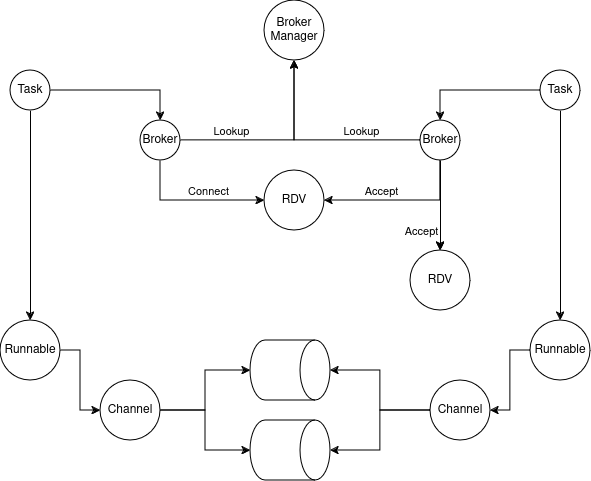

The diagram above was exported from draw.io. Its source (the exported page's mxGraphModel, read from the mxfile embedded in the PNG):
<mxGraphModel dx="1434" dy="795" grid="1" gridSize="10" guides="1" tooltips="1" connect="1" arrows="1" fold="1" page="1" pageScale="1" pageWidth="827" pageHeight="1169" math="0" shadow="0">
  <root>
    <mxCell id="0" />
    <mxCell id="1" parent="0" />
    <mxCell id="0z5W0IuxsC_Ab-iWE6S1-3" value="" style="edgeStyle=orthogonalEdgeStyle;rounded=0;orthogonalLoop=1;jettySize=auto;html=1;" edge="1" parent="1" source="0z5W0IuxsC_Ab-iWE6S1-1" target="0z5W0IuxsC_Ab-iWE6S1-2">
      <mxGeometry relative="1" as="geometry" />
    </mxCell>
    <mxCell id="0z5W0IuxsC_Ab-iWE6S1-12" value="" style="edgeStyle=orthogonalEdgeStyle;rounded=0;orthogonalLoop=1;jettySize=auto;html=1;" edge="1" parent="1" source="0z5W0IuxsC_Ab-iWE6S1-1" target="0z5W0IuxsC_Ab-iWE6S1-11">
      <mxGeometry relative="1" as="geometry" />
    </mxCell>
    <mxCell id="0z5W0IuxsC_Ab-iWE6S1-1" value="Task" style="ellipse;whiteSpace=wrap;html=1;aspect=fixed;" vertex="1" parent="1">
      <mxGeometry x="130" y="90" width="40" height="40" as="geometry" />
    </mxCell>
    <mxCell id="0z5W0IuxsC_Ab-iWE6S1-9" value="" style="edgeStyle=orthogonalEdgeStyle;rounded=0;orthogonalLoop=1;jettySize=auto;html=1;" edge="1" parent="1" source="0z5W0IuxsC_Ab-iWE6S1-2" target="0z5W0IuxsC_Ab-iWE6S1-8">
      <mxGeometry relative="1" as="geometry" />
    </mxCell>
    <mxCell id="0z5W0IuxsC_Ab-iWE6S1-16" value="" style="edgeStyle=orthogonalEdgeStyle;rounded=0;orthogonalLoop=1;jettySize=auto;html=1;" edge="1" parent="1" source="0z5W0IuxsC_Ab-iWE6S1-2" target="0z5W0IuxsC_Ab-iWE6S1-15">
      <mxGeometry relative="1" as="geometry">
        <Array as="points">
          <mxPoint x="280" y="220" />
        </Array>
      </mxGeometry>
    </mxCell>
    <mxCell id="0z5W0IuxsC_Ab-iWE6S1-25" value="Connect" style="edgeLabel;html=1;align=center;verticalAlign=middle;resizable=0;points=[];" vertex="1" connectable="0" parent="0z5W0IuxsC_Ab-iWE6S1-16">
      <mxGeometry x="0.2083" y="3" relative="1" as="geometry">
        <mxPoint y="-7" as="offset" />
      </mxGeometry>
    </mxCell>
    <mxCell id="0z5W0IuxsC_Ab-iWE6S1-2" value="Broker" style="ellipse;whiteSpace=wrap;html=1;aspect=fixed;" vertex="1" parent="1">
      <mxGeometry x="260" y="140" width="40" height="40" as="geometry" />
    </mxCell>
    <mxCell id="0z5W0IuxsC_Ab-iWE6S1-10" value="" style="edgeStyle=orthogonalEdgeStyle;rounded=0;orthogonalLoop=1;jettySize=auto;html=1;" edge="1" parent="1" source="0z5W0IuxsC_Ab-iWE6S1-4" target="0z5W0IuxsC_Ab-iWE6S1-8">
      <mxGeometry relative="1" as="geometry" />
    </mxCell>
    <mxCell id="0z5W0IuxsC_Ab-iWE6S1-21" value="Lookup" style="edgeLabel;html=1;align=center;verticalAlign=middle;resizable=0;points=[];" vertex="1" connectable="0" parent="0z5W0IuxsC_Ab-iWE6S1-10">
      <mxGeometry x="-0.1068" y="1" relative="1" as="geometry">
        <mxPoint x="32" y="-11" as="offset" />
      </mxGeometry>
    </mxCell>
    <mxCell id="0z5W0IuxsC_Ab-iWE6S1-17" value="" style="edgeStyle=orthogonalEdgeStyle;rounded=0;orthogonalLoop=1;jettySize=auto;html=1;entryX=0.5;entryY=0;entryDx=0;entryDy=0;" edge="1" parent="1" source="0z5W0IuxsC_Ab-iWE6S1-4" target="0z5W0IuxsC_Ab-iWE6S1-18">
      <mxGeometry relative="1" as="geometry">
        <Array as="points" />
      </mxGeometry>
    </mxCell>
    <mxCell id="0z5W0IuxsC_Ab-iWE6S1-19" value="" style="edgeStyle=orthogonalEdgeStyle;rounded=0;orthogonalLoop=1;jettySize=auto;html=1;" edge="1" parent="1" source="0z5W0IuxsC_Ab-iWE6S1-4" target="0z5W0IuxsC_Ab-iWE6S1-18">
      <mxGeometry relative="1" as="geometry" />
    </mxCell>
    <mxCell id="0z5W0IuxsC_Ab-iWE6S1-4" value="Broker" style="ellipse;whiteSpace=wrap;html=1;aspect=fixed;" vertex="1" parent="1">
      <mxGeometry x="540" y="140" width="40" height="40" as="geometry" />
    </mxCell>
    <mxCell id="0z5W0IuxsC_Ab-iWE6S1-7" value="" style="edgeStyle=orthogonalEdgeStyle;rounded=0;orthogonalLoop=1;jettySize=auto;html=1;" edge="1" parent="1" source="0z5W0IuxsC_Ab-iWE6S1-6" target="0z5W0IuxsC_Ab-iWE6S1-4">
      <mxGeometry relative="1" as="geometry" />
    </mxCell>
    <mxCell id="0z5W0IuxsC_Ab-iWE6S1-14" value="" style="edgeStyle=orthogonalEdgeStyle;rounded=0;orthogonalLoop=1;jettySize=auto;html=1;" edge="1" parent="1" source="0z5W0IuxsC_Ab-iWE6S1-6" target="0z5W0IuxsC_Ab-iWE6S1-13">
      <mxGeometry relative="1" as="geometry" />
    </mxCell>
    <mxCell id="0z5W0IuxsC_Ab-iWE6S1-6" value="Task" style="ellipse;whiteSpace=wrap;html=1;aspect=fixed;" vertex="1" parent="1">
      <mxGeometry x="660" y="90" width="40" height="40" as="geometry" />
    </mxCell>
    <mxCell id="0z5W0IuxsC_Ab-iWE6S1-8" value="Broker Manager" style="ellipse;whiteSpace=wrap;html=1;aspect=fixed;" vertex="1" parent="1">
      <mxGeometry x="384" y="20" width="60" height="60" as="geometry" />
    </mxCell>
    <mxCell id="0z5W0IuxsC_Ab-iWE6S1-28" value="" style="edgeStyle=orthogonalEdgeStyle;rounded=0;orthogonalLoop=1;jettySize=auto;html=1;" edge="1" parent="1" source="0z5W0IuxsC_Ab-iWE6S1-11" target="0z5W0IuxsC_Ab-iWE6S1-27">
      <mxGeometry relative="1" as="geometry" />
    </mxCell>
    <mxCell id="0z5W0IuxsC_Ab-iWE6S1-11" value="Runnable" style="ellipse;whiteSpace=wrap;html=1;aspect=fixed;" vertex="1" parent="1">
      <mxGeometry x="120" y="340" width="60" height="60" as="geometry" />
    </mxCell>
    <mxCell id="0z5W0IuxsC_Ab-iWE6S1-31" value="" style="edgeStyle=orthogonalEdgeStyle;rounded=0;orthogonalLoop=1;jettySize=auto;html=1;" edge="1" parent="1" source="0z5W0IuxsC_Ab-iWE6S1-13" target="0z5W0IuxsC_Ab-iWE6S1-30">
      <mxGeometry relative="1" as="geometry" />
    </mxCell>
    <mxCell id="0z5W0IuxsC_Ab-iWE6S1-13" value="Runnable" style="ellipse;whiteSpace=wrap;html=1;aspect=fixed;" vertex="1" parent="1">
      <mxGeometry x="650" y="340" width="60" height="60" as="geometry" />
    </mxCell>
    <mxCell id="0z5W0IuxsC_Ab-iWE6S1-15" value="RDV" style="ellipse;whiteSpace=wrap;html=1;aspect=fixed;" vertex="1" parent="1">
      <mxGeometry x="384" y="190" width="60" height="60" as="geometry" />
    </mxCell>
    <mxCell id="0z5W0IuxsC_Ab-iWE6S1-18" value="RDV" style="ellipse;whiteSpace=wrap;html=1;aspect=fixed;" vertex="1" parent="1">
      <mxGeometry x="530" y="270" width="60" height="60" as="geometry" />
    </mxCell>
    <mxCell id="0z5W0IuxsC_Ab-iWE6S1-20" value="" style="edgeStyle=orthogonalEdgeStyle;rounded=0;orthogonalLoop=1;jettySize=auto;html=1;exitX=0.5;exitY=1;exitDx=0;exitDy=0;entryX=1;entryY=0.5;entryDx=0;entryDy=0;" edge="1" parent="1" source="0z5W0IuxsC_Ab-iWE6S1-4" target="0z5W0IuxsC_Ab-iWE6S1-15">
      <mxGeometry relative="1" as="geometry">
        <mxPoint x="570" y="190" as="sourcePoint" />
        <mxPoint x="570" y="290" as="targetPoint" />
      </mxGeometry>
    </mxCell>
    <mxCell id="0z5W0IuxsC_Ab-iWE6S1-23" value="Accept" style="edgeLabel;html=1;align=center;verticalAlign=middle;resizable=0;points=[];" vertex="1" connectable="0" parent="0z5W0IuxsC_Ab-iWE6S1-20">
      <mxGeometry x="0.4359" y="-3" relative="1" as="geometry">
        <mxPoint x="12" y="-7" as="offset" />
      </mxGeometry>
    </mxCell>
    <mxCell id="0z5W0IuxsC_Ab-iWE6S1-22" value="Lookup" style="edgeLabel;html=1;align=center;verticalAlign=middle;resizable=0;points=[];" vertex="1" connectable="0" parent="1">
      <mxGeometry x="350" y="150" as="geometry" />
    </mxCell>
    <mxCell id="0z5W0IuxsC_Ab-iWE6S1-24" value="Accept" style="edgeLabel;html=1;align=center;verticalAlign=middle;resizable=0;points=[];" vertex="1" connectable="0" parent="1">
      <mxGeometry x="540" y="250" as="geometry" />
    </mxCell>
    <mxCell id="0z5W0IuxsC_Ab-iWE6S1-33" value="" style="edgeStyle=orthogonalEdgeStyle;rounded=0;orthogonalLoop=1;jettySize=auto;html=1;" edge="1" parent="1" source="0z5W0IuxsC_Ab-iWE6S1-27" target="0z5W0IuxsC_Ab-iWE6S1-32">
      <mxGeometry relative="1" as="geometry" />
    </mxCell>
    <mxCell id="0z5W0IuxsC_Ab-iWE6S1-27" value="Channel" style="ellipse;whiteSpace=wrap;html=1;aspect=fixed;" vertex="1" parent="1">
      <mxGeometry x="220" y="400" width="60" height="60" as="geometry" />
    </mxCell>
    <mxCell id="0z5W0IuxsC_Ab-iWE6S1-29" value="" style="shape=cylinder3;whiteSpace=wrap;html=1;boundedLbl=1;backgroundOutline=1;size=15;rotation=90;" vertex="1" parent="1">
      <mxGeometry x="380" y="350" width="60" height="80" as="geometry" />
    </mxCell>
    <mxCell id="0z5W0IuxsC_Ab-iWE6S1-35" value="" style="edgeStyle=orthogonalEdgeStyle;rounded=0;orthogonalLoop=1;jettySize=auto;html=1;" edge="1" parent="1" source="0z5W0IuxsC_Ab-iWE6S1-30" target="0z5W0IuxsC_Ab-iWE6S1-32">
      <mxGeometry relative="1" as="geometry" />
    </mxCell>
    <mxCell id="0z5W0IuxsC_Ab-iWE6S1-30" value="Channel" style="ellipse;whiteSpace=wrap;html=1;aspect=fixed;" vertex="1" parent="1">
      <mxGeometry x="550" y="400" width="60" height="60" as="geometry" />
    </mxCell>
    <mxCell id="0z5W0IuxsC_Ab-iWE6S1-32" value="" style="shape=cylinder3;whiteSpace=wrap;html=1;boundedLbl=1;backgroundOutline=1;size=15;rotation=90;" vertex="1" parent="1">
      <mxGeometry x="380" y="430" width="60" height="80" as="geometry" />
    </mxCell>
    <mxCell id="0z5W0IuxsC_Ab-iWE6S1-34" value="" style="edgeStyle=orthogonalEdgeStyle;rounded=0;orthogonalLoop=1;jettySize=auto;html=1;exitX=1;exitY=0.5;exitDx=0;exitDy=0;entryX=0.5;entryY=1;entryDx=0;entryDy=0;entryPerimeter=0;" edge="1" parent="1" source="0z5W0IuxsC_Ab-iWE6S1-27" target="0z5W0IuxsC_Ab-iWE6S1-29">
      <mxGeometry relative="1" as="geometry">
        <mxPoint x="290" y="440" as="sourcePoint" />
        <mxPoint x="380" y="500" as="targetPoint" />
      </mxGeometry>
    </mxCell>
    <mxCell id="0z5W0IuxsC_Ab-iWE6S1-36" value="" style="edgeStyle=orthogonalEdgeStyle;rounded=0;orthogonalLoop=1;jettySize=auto;html=1;entryX=0.5;entryY=0;entryDx=0;entryDy=0;entryPerimeter=0;exitX=0;exitY=0.5;exitDx=0;exitDy=0;" edge="1" parent="1" source="0z5W0IuxsC_Ab-iWE6S1-30" target="0z5W0IuxsC_Ab-iWE6S1-29">
      <mxGeometry relative="1" as="geometry">
        <mxPoint x="560" y="440" as="sourcePoint" />
        <mxPoint x="460" y="480" as="targetPoint" />
      </mxGeometry>
    </mxCell>
  </root>
</mxGraphModel>